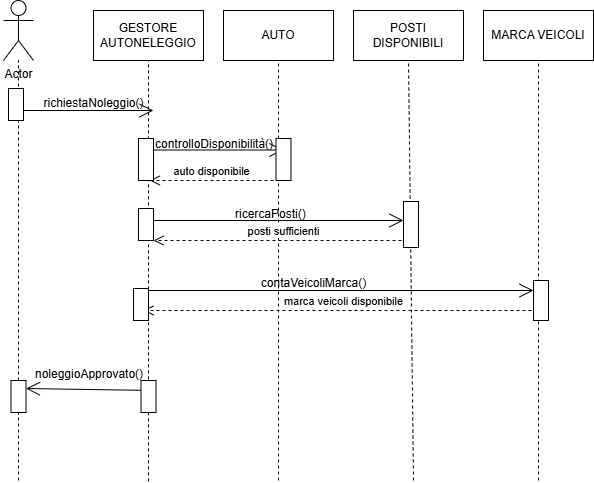

The diagram above was exported from draw.io. Its source (the exported page's mxGraphModel, read from the mxfile embedded in the PNG):
<mxGraphModel dx="1050" dy="557" grid="1" gridSize="10" guides="1" tooltips="1" connect="1" arrows="1" fold="1" page="1" pageScale="1" pageWidth="827" pageHeight="1169" math="0" shadow="0">
  <root>
    <mxCell id="0" />
    <mxCell id="1" parent="0" />
    <mxCell id="o8yh_UEgWEv3IZag4ywu-1" value="Actor" style="shape=umlActor;verticalLabelPosition=bottom;verticalAlign=top;html=1;outlineConnect=0;" vertex="1" parent="1">
      <mxGeometry x="110" y="30" width="30" height="60" as="geometry" />
    </mxCell>
    <mxCell id="o8yh_UEgWEv3IZag4ywu-5" value="GESTORE AUTONELEGGIO" style="html=1;whiteSpace=wrap;" vertex="1" parent="1">
      <mxGeometry x="200" y="40" width="110" height="50" as="geometry" />
    </mxCell>
    <mxCell id="o8yh_UEgWEv3IZag4ywu-6" value="AUTO" style="html=1;whiteSpace=wrap;" vertex="1" parent="1">
      <mxGeometry x="330" y="40" width="110" height="50" as="geometry" />
    </mxCell>
    <mxCell id="o8yh_UEgWEv3IZag4ywu-8" value="POSTI DISPONIBILI" style="html=1;whiteSpace=wrap;" vertex="1" parent="1">
      <mxGeometry x="460" y="40" width="110" height="50" as="geometry" />
    </mxCell>
    <mxCell id="o8yh_UEgWEv3IZag4ywu-9" value="MARCA VEICOLI" style="html=1;whiteSpace=wrap;" vertex="1" parent="1">
      <mxGeometry x="590" y="40" width="110" height="50" as="geometry" />
    </mxCell>
    <mxCell id="o8yh_UEgWEv3IZag4ywu-10" value="" style="endArrow=none;dashed=1;html=1;rounded=0;" edge="1" parent="1" source="o8yh_UEgWEv3IZag4ywu-40" target="o8yh_UEgWEv3IZag4ywu-1">
      <mxGeometry width="50" height="50" relative="1" as="geometry">
        <mxPoint x="125" y="510" as="sourcePoint" />
        <mxPoint x="160" y="150" as="targetPoint" />
      </mxGeometry>
    </mxCell>
    <mxCell id="o8yh_UEgWEv3IZag4ywu-11" value="" style="endArrow=none;dashed=1;html=1;rounded=0;entryX=0.5;entryY=1;entryDx=0;entryDy=0;" edge="1" parent="1" target="o8yh_UEgWEv3IZag4ywu-5">
      <mxGeometry width="50" height="50" relative="1" as="geometry">
        <mxPoint x="255" y="510.79998779296875" as="sourcePoint" />
        <mxPoint x="135" y="100" as="targetPoint" />
      </mxGeometry>
    </mxCell>
    <mxCell id="o8yh_UEgWEv3IZag4ywu-12" value="" style="endArrow=open;endFill=1;endSize=12;html=1;rounded=0;" edge="1" parent="1">
      <mxGeometry width="160" relative="1" as="geometry">
        <mxPoint x="120" y="140" as="sourcePoint" />
        <mxPoint x="260" y="140" as="targetPoint" />
      </mxGeometry>
    </mxCell>
    <mxCell id="o8yh_UEgWEv3IZag4ywu-13" value="richiestaNoleggio()" style="text;html=1;align=center;verticalAlign=middle;resizable=0;points=[];autosize=1;strokeColor=none;fillColor=none;" vertex="1" parent="1">
      <mxGeometry x="140" y="118" width="120" height="30" as="geometry" />
    </mxCell>
    <mxCell id="o8yh_UEgWEv3IZag4ywu-14" value="controlloDisponibilità()" style="text;whiteSpace=wrap;html=1;" vertex="1" parent="1">
      <mxGeometry x="260" y="160" width="150" height="40" as="geometry" />
    </mxCell>
    <mxCell id="o8yh_UEgWEv3IZag4ywu-15" value="" style="endArrow=none;dashed=1;html=1;rounded=0;entryX=0.5;entryY=1;entryDx=0;entryDy=0;" edge="1" parent="1" target="o8yh_UEgWEv3IZag4ywu-6">
      <mxGeometry width="50" height="50" relative="1" as="geometry">
        <mxPoint x="385" y="510" as="sourcePoint" />
        <mxPoint x="265" y="100" as="targetPoint" />
      </mxGeometry>
    </mxCell>
    <mxCell id="o8yh_UEgWEv3IZag4ywu-16" value="" style="endArrow=open;endFill=1;endSize=12;html=1;rounded=0;" edge="1" parent="1">
      <mxGeometry width="160" relative="1" as="geometry">
        <mxPoint x="250" y="179.5" as="sourcePoint" />
        <mxPoint x="390" y="179.5" as="targetPoint" />
      </mxGeometry>
    </mxCell>
    <mxCell id="o8yh_UEgWEv3IZag4ywu-17" value="auto disponibile" style="html=1;verticalAlign=bottom;endArrow=open;dashed=1;endSize=8;curved=0;rounded=0;entryX=0.75;entryY=1;entryDx=0;entryDy=0;" edge="1" parent="1" target="o8yh_UEgWEv3IZag4ywu-31">
      <mxGeometry relative="1" as="geometry">
        <mxPoint x="380" y="210" as="sourcePoint" />
        <mxPoint x="250" y="210" as="targetPoint" />
      </mxGeometry>
    </mxCell>
    <mxCell id="o8yh_UEgWEv3IZag4ywu-18" value="" style="endArrow=none;dashed=1;html=1;rounded=0;entryX=0.5;entryY=1;entryDx=0;entryDy=0;" edge="1" parent="1" target="o8yh_UEgWEv3IZag4ywu-8">
      <mxGeometry width="50" height="50" relative="1" as="geometry">
        <mxPoint x="520" y="510" as="sourcePoint" />
        <mxPoint x="395" y="100" as="targetPoint" />
      </mxGeometry>
    </mxCell>
    <mxCell id="o8yh_UEgWEv3IZag4ywu-19" value="" style="endArrow=open;endFill=1;endSize=12;html=1;rounded=0;entryX=0;entryY=0.413;entryDx=0;entryDy=0;entryPerimeter=0;" edge="1" parent="1" target="o8yh_UEgWEv3IZag4ywu-35">
      <mxGeometry width="160" relative="1" as="geometry">
        <mxPoint x="250" y="250" as="sourcePoint" />
        <mxPoint x="520" y="250" as="targetPoint" />
      </mxGeometry>
    </mxCell>
    <mxCell id="o8yh_UEgWEv3IZag4ywu-20" value="ricercaPosti()" style="text;whiteSpace=wrap;html=1;" vertex="1" parent="1">
      <mxGeometry x="340" y="230" width="100" height="40" as="geometry" />
    </mxCell>
    <mxCell id="o8yh_UEgWEv3IZag4ywu-21" value="posti sufficienti" style="html=1;verticalAlign=bottom;endArrow=open;dashed=1;endSize=8;curved=0;rounded=0;entryX=1;entryY=1;entryDx=0;entryDy=0;" edge="1" parent="1" target="o8yh_UEgWEv3IZag4ywu-32">
      <mxGeometry relative="1" as="geometry">
        <mxPoint x="520" y="270" as="sourcePoint" />
        <mxPoint x="250" y="270" as="targetPoint" />
      </mxGeometry>
    </mxCell>
    <mxCell id="o8yh_UEgWEv3IZag4ywu-22" value="" style="endArrow=none;dashed=1;html=1;rounded=0;entryX=0.5;entryY=1;entryDx=0;entryDy=0;" edge="1" parent="1" target="o8yh_UEgWEv3IZag4ywu-9">
      <mxGeometry width="50" height="50" relative="1" as="geometry">
        <mxPoint x="645" y="510" as="sourcePoint" />
        <mxPoint x="265" y="100" as="targetPoint" />
      </mxGeometry>
    </mxCell>
    <mxCell id="o8yh_UEgWEv3IZag4ywu-23" value="" style="endArrow=open;endFill=1;endSize=12;html=1;rounded=0;entryX=0;entryY=0.25;entryDx=0;entryDy=0;" edge="1" parent="1" target="o8yh_UEgWEv3IZag4ywu-36">
      <mxGeometry width="160" relative="1" as="geometry">
        <mxPoint x="250" y="320" as="sourcePoint" />
        <mxPoint x="650" y="320" as="targetPoint" />
      </mxGeometry>
    </mxCell>
    <mxCell id="o8yh_UEgWEv3IZag4ywu-24" value="contaVeicoliMarca()" style="text;html=1;align=center;verticalAlign=middle;resizable=0;points=[];autosize=1;strokeColor=none;fillColor=none;" vertex="1" parent="1">
      <mxGeometry x="355" y="298" width="130" height="30" as="geometry" />
    </mxCell>
    <mxCell id="o8yh_UEgWEv3IZag4ywu-25" value="&lt;span style=&quot;color: rgba(0, 0, 0, 0); font-family: monospace; font-size: 0px; text-align: start; background-color: rgb(251, 251, 251);&quot;&gt;%3CmxGraphModel%3E%3Croot%3E%3CmxCell%20id%3D%220%22%2F%3E%3CmxCell%20id%3D%221%22%20parent%3D%220%22%2F%3E%3CmxCell%20id%3D%222%22%20value%3D%22auto%20disponibile%22%20style%3D%22html%3D1%3BverticalAlign%3Dbottom%3BendArrow%3Dopen%3Bdashed%3D1%3BendSize%3D8%3Bcurved%3D0%3Brounded%3D0%3B%22%20edge%3D%221%22%20parent%3D%221%22%3E%3CmxGeometry%20relative%3D%221%22%20as%3D%22geometry%22%3E%3CmxPoint%20x%3D%22380%22%20y%3D%22210%22%20as%3D%22sourcePoint%22%2F%3E%3CmxPoint%20x%3D%22250%22%20y%3D%22210%22%20as%3D%22targetPoint%22%2F%3E%3C%2FmxGeometry%3E%3C%2FmxCell%3E%3C%2Froot%3E%3C%2FmxGraphModel%3E&lt;/span&gt;marca veicoli disponibile" style="html=1;verticalAlign=bottom;endArrow=open;dashed=1;endSize=8;curved=0;rounded=0;" edge="1" parent="1">
      <mxGeometry relative="1" as="geometry">
        <mxPoint x="650" y="340" as="sourcePoint" />
        <mxPoint x="250" y="340" as="targetPoint" />
      </mxGeometry>
    </mxCell>
    <mxCell id="o8yh_UEgWEv3IZag4ywu-26" value="" style="endArrow=open;endFill=1;endSize=12;html=1;rounded=0;entryX=1;entryY=0.25;entryDx=0;entryDy=0;" edge="1" parent="1" target="o8yh_UEgWEv3IZag4ywu-40">
      <mxGeometry width="160" relative="1" as="geometry">
        <mxPoint x="260" y="420" as="sourcePoint" />
        <mxPoint x="120" y="420" as="targetPoint" />
      </mxGeometry>
    </mxCell>
    <mxCell id="o8yh_UEgWEv3IZag4ywu-27" value="noleggioApprovato()" style="text;whiteSpace=wrap;html=1;" vertex="1" parent="1">
      <mxGeometry x="140" y="390" width="130" height="40" as="geometry" />
    </mxCell>
    <mxCell id="o8yh_UEgWEv3IZag4ywu-29" value="" style="rounded=0;whiteSpace=wrap;html=1;" vertex="1" parent="1">
      <mxGeometry x="115" y="118" width="15" height="32" as="geometry" />
    </mxCell>
    <mxCell id="o8yh_UEgWEv3IZag4ywu-31" value="" style="rounded=0;whiteSpace=wrap;html=1;" vertex="1" parent="1">
      <mxGeometry x="245" y="168" width="15" height="42" as="geometry" />
    </mxCell>
    <mxCell id="o8yh_UEgWEv3IZag4ywu-32" value="" style="rounded=0;whiteSpace=wrap;html=1;" vertex="1" parent="1">
      <mxGeometry x="245" y="238" width="15" height="32" as="geometry" />
    </mxCell>
    <mxCell id="o8yh_UEgWEv3IZag4ywu-33" value="" style="rounded=0;whiteSpace=wrap;html=1;" vertex="1" parent="1">
      <mxGeometry x="240" y="318" width="15" height="32" as="geometry" />
    </mxCell>
    <mxCell id="o8yh_UEgWEv3IZag4ywu-34" value="" style="rounded=0;whiteSpace=wrap;html=1;" vertex="1" parent="1">
      <mxGeometry x="382.5" y="168" width="15" height="42" as="geometry" />
    </mxCell>
    <mxCell id="o8yh_UEgWEv3IZag4ywu-39" style="edgeStyle=orthogonalEdgeStyle;rounded=0;orthogonalLoop=1;jettySize=auto;html=1;exitX=0;exitY=0.5;exitDx=0;exitDy=0;" edge="1" parent="1" source="o8yh_UEgWEv3IZag4ywu-35">
      <mxGeometry relative="1" as="geometry">
        <mxPoint x="520" y="257" as="targetPoint" />
      </mxGeometry>
    </mxCell>
    <mxCell id="o8yh_UEgWEv3IZag4ywu-35" value="" style="rounded=0;whiteSpace=wrap;html=1;" vertex="1" parent="1">
      <mxGeometry x="510" y="231" width="15" height="46" as="geometry" />
    </mxCell>
    <mxCell id="o8yh_UEgWEv3IZag4ywu-36" value="" style="rounded=0;whiteSpace=wrap;html=1;" vertex="1" parent="1">
      <mxGeometry x="640" y="310" width="15" height="40" as="geometry" />
    </mxCell>
    <mxCell id="o8yh_UEgWEv3IZag4ywu-41" value="" style="endArrow=none;dashed=1;html=1;rounded=0;" edge="1" parent="1" target="o8yh_UEgWEv3IZag4ywu-40">
      <mxGeometry width="50" height="50" relative="1" as="geometry">
        <mxPoint x="125" y="510" as="sourcePoint" />
        <mxPoint x="125" y="90" as="targetPoint" />
      </mxGeometry>
    </mxCell>
    <mxCell id="o8yh_UEgWEv3IZag4ywu-40" value="" style="rounded=0;whiteSpace=wrap;html=1;" vertex="1" parent="1">
      <mxGeometry x="117.5" y="410" width="15" height="32" as="geometry" />
    </mxCell>
    <mxCell id="o8yh_UEgWEv3IZag4ywu-42" value="" style="rounded=0;whiteSpace=wrap;html=1;" vertex="1" parent="1">
      <mxGeometry x="247.5" y="410" width="15" height="32" as="geometry" />
    </mxCell>
  </root>
</mxGraphModel>